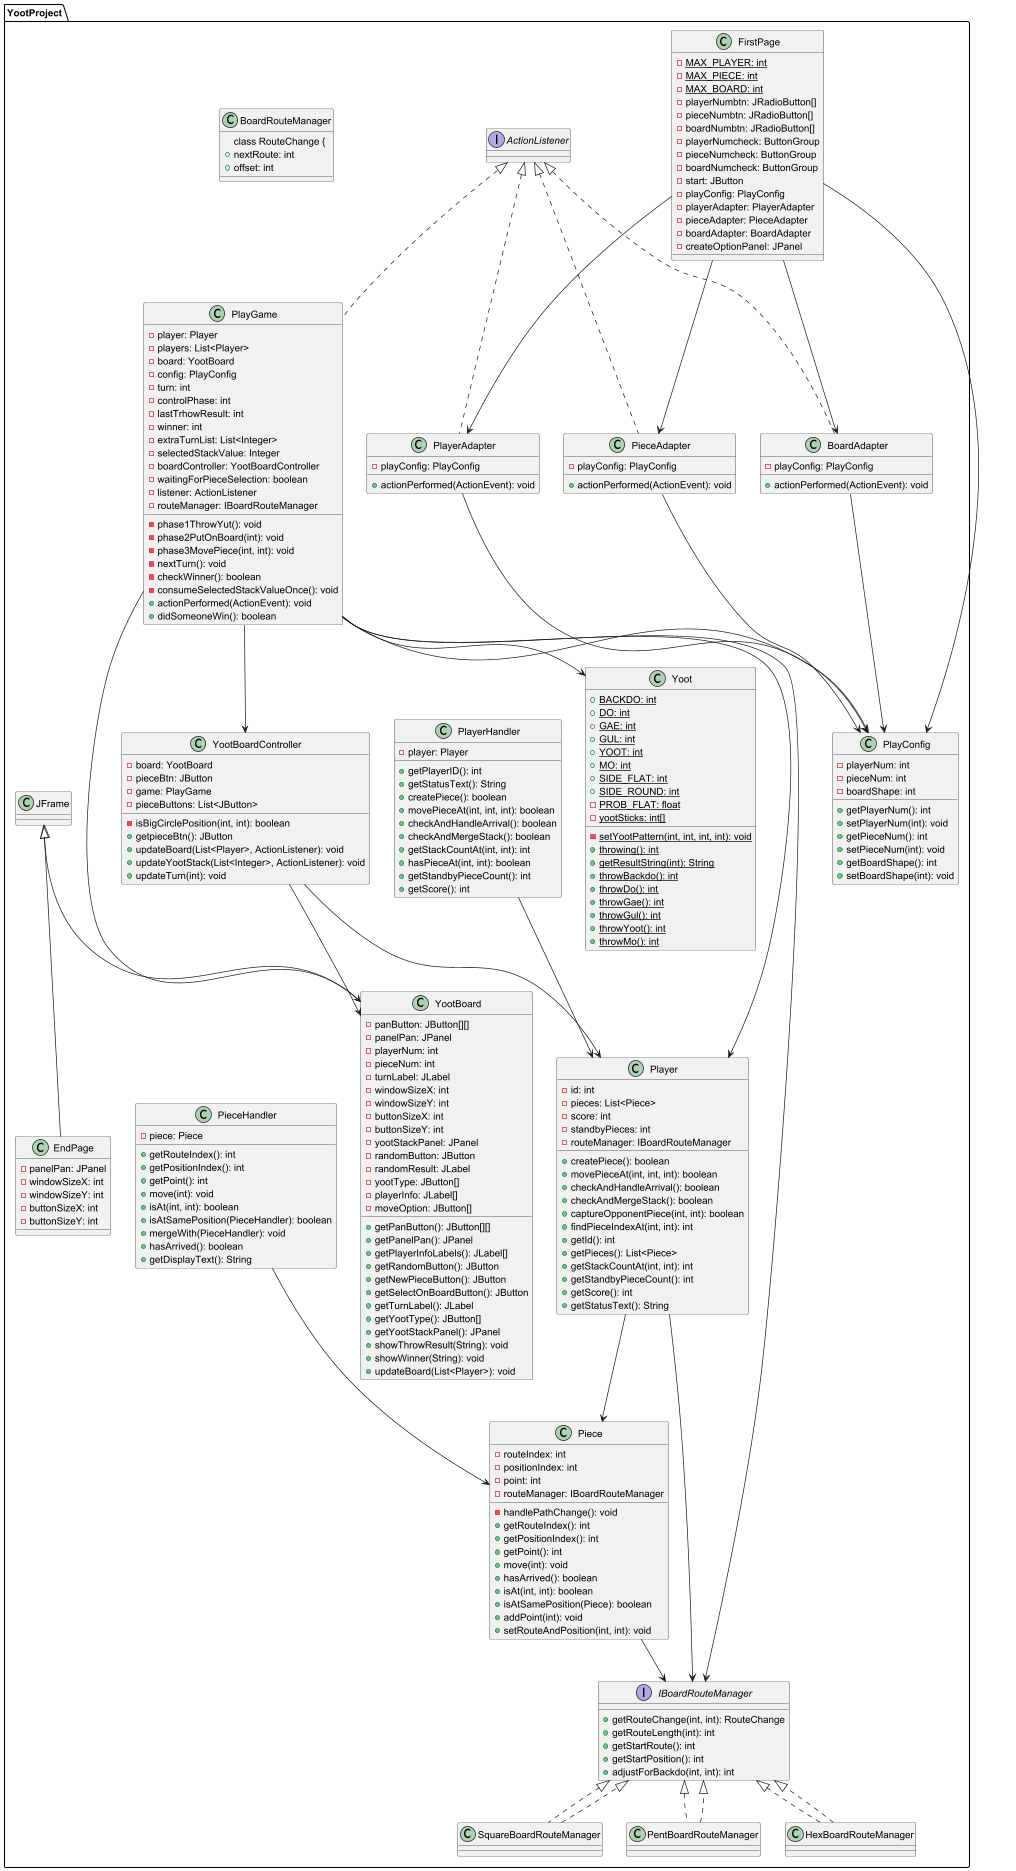

The diagram above was rendered by PlantUML. Its source (embedded in the PNG):
@startuml

package YootProject {

  class FirstPage {
    - {static} MAX_PLAYER: int
    - {static} MAX_PIECE: int
    - {static} MAX_BOARD: int
    - playerNumbtn: JRadioButton[]
    - pieceNumbtn: JRadioButton[]
    - boardNumbtn: JRadioButton[]
    - playerNumcheck: ButtonGroup
    - pieceNumcheck: ButtonGroup
    - boardNumcheck: ButtonGroup
    - start: JButton
    - playConfig: PlayConfig
    - playerAdapter: PlayerAdapter
    - pieceAdapter: PieceAdapter
    - boardAdapter: BoardAdapter
    - createOptionPanel: JPanel
  }

  class PlayConfig {
    - playerNum: int
    - pieceNum: int
    - boardShape: int
    + getPlayerNum(): int
    + setPlayerNum(int): void
    + getPieceNum(): int
    + setPieceNum(int): void
    + getBoardShape(): int
    + setBoardShape(int): void
  }

  class PlayerAdapter implements ActionListener {
    - playConfig: PlayConfig
    + actionPerformed(ActionEvent): void
  }

  class PieceAdapter implements ActionListener {
    - playConfig: PlayConfig
    + actionPerformed(ActionEvent): void
  }

  class BoardAdapter implements ActionListener {
    - playConfig: PlayConfig
    + actionPerformed(ActionEvent): void
  }

  class PlayGame implements ActionListener {
    - player: Player
    - players: List<Player>
    - board: YootBoard
    - config: PlayConfig
    - turn: int
    - controlPhase: int
    - lastTrhowResult: int
    - winner: int
    - extraTurnList: List<Integer>
    - selectedStackValue: Integer
    - boardController: YootBoardController
    - waitingForPieceSelection: boolean
    - listener: ActionListener
    - routeManager: IBoardRouteManager
    - phase1ThrowYut(): void
    - phase2PutOnBoard(int): void
    - phase3MovePiece(int, int): void
    - nextTurn(): void
    - checkWinner(): boolean
    - consumeSelectedStackValueOnce(): void
    + actionPerformed(ActionEvent): void
    + didSomeoneWin(): boolean
  }

  interface IBoardRouteManager {
    + getRouteChange(int, int): RouteChange
    + getRouteLength(int): int
    + getStartRoute(): int
    + getStartPosition(): int
    + adjustForBackdo(int, int): int
  }

  class SquareBoardRouteManager implements IBoardRouteManager
  class PentBoardRouteManager implements IBoardRouteManager
  class HexBoardRouteManager implements IBoardRouteManager

  class Player {
    - id: int
    - pieces: List<Piece>
    - score: int
    - standbyPieces: int
    - routeManager: IBoardRouteManager
    + createPiece(): boolean
    + movePieceAt(int, int, int): boolean
    + checkAndHandleArrival(): boolean
    + checkAndMergeStack(): boolean
    + captureOpponentPiece(int, int): boolean
    + findPieceIndexAt(int, int): int
    + getId(): int
    + getPieces(): List<Piece>
    + getStackCountAt(int, int): int
    + getStandbyPieceCount(): int
    + getScore(): int
    + getStatusText(): String
  }

  class Piece {
    - routeIndex: int
    - positionIndex: int
    - point: int
    - routeManager: IBoardRouteManager
    - handlePathChange(): void
    + getRouteIndex(): int
    + getPositionIndex(): int
    + getPoint(): int
    + move(int): void
    + hasArrived(): boolean
    + isAt(int, int): boolean
    + isAtSamePosition(Piece): boolean
    + addPoint(int): void
    + setRouteAndPosition(int, int): void
  }

  class YootBoard extends JFrame {
    - panButton: JButton[][]
    - panelPan: JPanel
    - playerNum: int
    - pieceNum: int
    - turnLabel: JLabel
    - windowSizeX: int
    - windowSizeY: int
    - buttonSizeX: int
    - buttonSizeY: int
    - yootStackPanel: JPanel
    - randomButton: JButton
    - randomResult: JLabel
    - yootType: JButton[]
    - playerInfo: JLabel[]
    - moveOption: JButton[]
    + getPanButton(): JButton[][]
    + getPanelPan(): JPanel
    + getPlayerInfoLabels(): JLabel[]
    + getRandomButton(): JButton
    + getNewPieceButton(): JButton
    + getSelectOnBoardButton(): JButton
    + getTurnLabel(): JLabel
    + getYootType(): JButton[]
    + getYootStackPanel(): JPanel
    + showThrowResult(String): void
    + showWinner(String): void
    + updateBoard(List<Player>): void
  }

  class YootBoardController {
    - board: YootBoard
    - pieceBtn: JButton
    - game: PlayGame
    - pieceButtons: List<JButton>
    - isBigCirclePosition(int, int): boolean
    + getpieceBtn(): JButton
    + updateBoard(List<Player>, ActionListener): void
    + updateYootStack(List<Integer>, ActionListener): void
    + updateTurn(int): void
  }

  class EndPage extends JFrame{
    - panelPan: JPanel
    - windowSizeX: int
    - windowSizeY: int
    - buttonSizeX: int
    - buttonSizeY: int
  }

  class Yoot {
    + {static} BACKDO: int
    + {static} DO: int
    + {static} GAE: int
    + {static} GUL: int
    + {static} YOOT: int
    + {static} MO: int
    + {static} SIDE_FLAT: int
    + {static} SIDE_ROUND: int
    - {static} PROB_FLAT: float
    - {static} yootSticks: int[]
    - {static} setYootPattern(int, int, int, int): void
    + {static} throwing(): int
    + {static} getResultString(int): String
    + {static} throwBackdo(): int
    + {static} throwDo(): int
    + {static} throwGae(): int
    + {static} throwGul(): int
    + {static} throwYoot(): int
    + {static} throwMo(): int
  }

  class PieceHandler {
    - piece: Piece
    + getRouteIndex(): int
    + getPositionIndex(): int
    + getPoint(): int
    + move(int): void
    + isAt(int, int): boolean
    + isAtSamePosition(PieceHandler): boolean
    + mergeWith(PieceHandler): void
    + hasArrived(): boolean
    + getDisplayText(): String
  }

  class PlayerHandler {
    - player: Player
    + getPlayerID(): int
    + getStatusText(): String
    + createPiece(): boolean
    + movePieceAt(int, int, int): boolean
    + checkAndHandleArrival(): boolean
    + checkAndMergeStack(): boolean
    + getStackCountAt(int, int): int
    + hasPieceAt(int, int): boolean
    + getStandbyPieceCount(): int
    + getScore(): int
  }

  class BoardRouteManager {
    class RouteChange {
      + nextRoute: int
      + offset: int
    }
  }

  FirstPage --> PlayConfig
  FirstPage --> PlayerAdapter
  FirstPage --> PieceAdapter
  FirstPage --> BoardAdapter

  PlayerAdapter --> PlayConfig
  PieceAdapter --> PlayConfig
  BoardAdapter --> PlayConfig

  PlayGame --> PlayConfig
  PlayGame --> Player
  PlayGame --> YootBoard
  PlayGame --> YootBoardController
  PlayGame --> IBoardRouteManager

  Player --> Piece
  Player --> IBoardRouteManager

  Piece --> IBoardRouteManager

  PlayGame --> Yoot
  YootBoardController --> YootBoard
  YootBoardController --> Player

  PieceHandler --> Piece
  PlayerHandler --> Player

  SquareBoardRouteManager ..|> IBoardRouteManager
  PentBoardRouteManager ..|> IBoardRouteManager
  HexBoardRouteManager ..|> IBoardRouteManager
}

@enduml